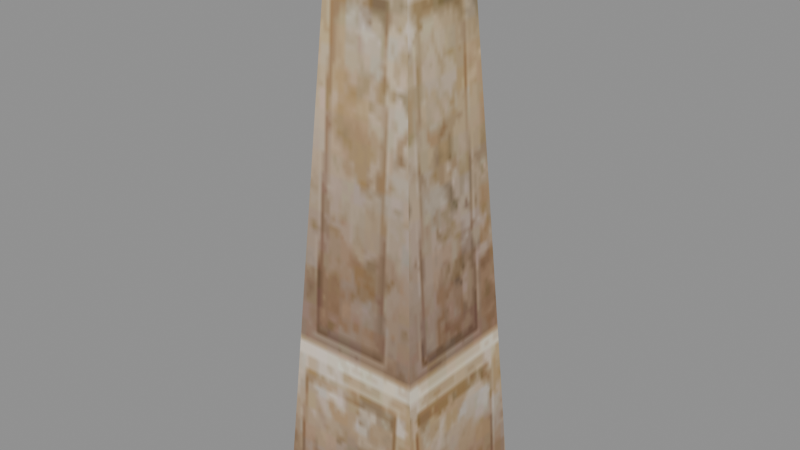 # Source: signpost_b_m.blend  (saved by Blender 5.2.45; exported with 4.5.12 LTS)
import bpy
from mathutils import Matrix  # noqa: F401  (used for matrix-valued properties, if any)

bpy.ops.wm.read_factory_settings(use_empty=True)
scene = bpy.context.scene
scene.name = 'Scene'

# ---- collections
col_signpost_b_m = bpy.data.collections.new('signpost_b_m'); scene.collection.children.link(col_signpost_b_m)

# ---- images (referenced by path relative to the original .blend; pixels are not part of the script)
import os
ASSET_DIR = os.environ.get("B2B_ASSET_DIR", "")  # directory of the original .blend (textures are referenced by path, not embedded)
HERE = os.path.dirname(os.path.abspath(__file__))  # packed textures are extracted next to this script under _unpacked/

def load_image(name, relpath, width, height, colorspace="sRGB"):
    """Load a texture the original file referenced (path relative to the .blend, or extracted next to this script)."""
    p = next((c for c in (os.path.join(HERE, relpath), os.path.join(ASSET_DIR, relpath)) if relpath and os.path.exists(c)), "")
    if p:
        img = bpy.data.images.load(p, check_existing=True)
        img.name = name
    else:  # same state as the original file: an image datablock whose file is absent (Cycles renders it pink)
        img = bpy.data.images.new(name, width, height)
        img.source = "FILE"
        img.filepath = "//" + (relpath or name)
    img.colorspace_settings.name = colorspace
    return img
img_signpost_b_m_signpost_dds = load_image('signpost_b_m_signpost.dds', '_unpacked/texture_0.2633f859.png', 256, 256, 'sRGB')

# ---- materials (node trees are filled in below, after node groups)
mat_signpost_b_m_mat_0 = bpy.data.materials.new('signpost_b_m_mat_0')

# ---- material node trees
mat_signpost_b_m_mat_0.use_nodes = True; mat_signpost_b_m_mat_0.node_tree.nodes.clear()
_N = mat_signpost_b_m_mat_0.node_tree.nodes; _L = mat_signpost_b_m_mat_0.node_tree.links
n0 = _N.new('ShaderNodeBsdfPrincipled'); n0.name = 'Principled BSDF'; n0.location = (-200, 100)
n0.inputs[2].default_value = 0.8
n0.inputs[10].default_value = 0.005
n1 = _N.new('ShaderNodeOutputMaterial'); n1.name = 'Material Output'; n1.location = (200, 100)
n2 = _N.new('ShaderNodeTexImage'); n2.name = 'Image Texture'; n2.location = (0, 0)
n2.image = img_signpost_b_m_signpost_dds
_L.new(n0.outputs[0], n1.inputs[0])
_L.new(n2.outputs[0], n0.inputs[0])
_L.new(n2.outputs[1], n0.inputs[4])
n1.is_active_output = True

# ---- meshes
me_signpost_b_m_mesh_0 = bpy.data.meshes.new('signpost_b_m_mesh_0')
me_signpost_b_m_mesh_0.from_pydata([(0.324, -0.324, 3.476), (0.585, -0.585, -0.4838), (0.585, 0.585, -0.4838), (-0.324, 0.324, 3.476), (-0.585, 0.585, -0.4838), (-0.585, -0.585, -0.4838), (-0.324, -0.324, 3.476), (0.324, 0.324, 3.476), (-0.324, -0.324, 3.476), (-0.585, -0.585, -0.4838), (0.585, -0.585, -0.4838), (0.324, 0.324, 3.476), (0.585, 0.585, -0.4838), (-0.585, 0.585, -0.4838), (0.0, 0.0, 3.854), (0.0, 0.0, 3.854), (-0.324, 0.324, 3.476), (0.324, -0.324, 3.476), (0.0, 0.0, 3.854), (0.0, 0.0, 3.854)], [], [(0, 1, 2), (3, 4, 5), (6, 3, 5), (7, 0, 2), (8, 9, 10), (11, 12, 13), (0, 7, 14), (3, 6, 15), (16, 11, 13), (17, 8, 10), (18, 11, 16), (19, 8, 17)])
me_signpost_b_m_mesh_0.polygons.foreach_set('use_smooth', [True] * 12)
_uv = me_signpost_b_m_mesh_0.uv_layers.new(name='UVMap')
_uv.uv.foreach_set('vector', [0.556, 0.768, 0.9901, 0.8075, 0.9901, 0.6297, 0.556, 0.7678, 0.9901, 0.8084, 0.9901, 0.6306, 0.556, 0.6707, 0.556, 0.7678, 0.9901, 0.6306, 0.556, 0.6709, 0.556, 0.768, 0.9901, 0.6297, 0.556, 0.9496, 0.9901, 0.9897, 0.9901, 0.8121, 0.556, 0.9498, 0.9901, 0.9888, 0.9901, 0.813, 0.556, 0.768, 0.556, 0.6709, 0.5147, 0.7195, 0.556, 0.7678, 0.556, 0.6707, 0.5147, 0.7195, 0.556, 0.8521, 0.556, 0.9498, 0.9901, 0.813, 0.556, 0.8523, 0.556, 0.9496, 0.9901, 0.8121, 0.5147, 0.9008, 0.556, 0.9498, 0.556, 0.8521, 0.5147, 0.9008, 0.556, 0.9496, 0.556, 0.8523])
me_signpost_b_m_mesh_0.materials.append(mat_signpost_b_m_mat_0)
me_signpost_b_m_mesh_0.update()
me_signpost_b_m_mesh_0.normals_split_custom_set([tuple(v) for v in zip(*[iter([0.9259, -5.132e-07, 0.3778, 0.9978, 0.0, 0.06576, 0.9978, 0.0, 0.06576, -0.9259, 5.132e-07, 0.3778, -0.9978, 0.0, 0.06576, -0.9978, 0.0, 0.06576, -0.9259, -1.181e-06, 0.3778, -0.9259, 5.132e-07, 0.3778, -0.9978, 0.0, 0.06576, 0.9259, 1.181e-06, 0.3778, 0.9259, -5.132e-07, 0.3778, 0.9978, 0.0, 0.06576, -5.327e-07, -0.9259, 0.3778, 0.0, -0.9978, 0.06576, 0.0, -0.9978, 0.06576, 5.327e-07, 0.9259, 0.3778, 0.0, 0.9978, 0.06576, 0.0, 0.9978, 0.06576, 0.9259, -5.132e-07, 0.3778, 0.9259, 1.181e-06, 0.3778, 0.7589, 0.0, 0.6512, -0.9259, 5.132e-07, 0.3778, -0.9259, -1.181e-06, 0.3778, -0.7589, 0.0, 0.6512, -1.181e-06, 0.9259, 0.3778, 5.327e-07, 0.9259, 0.3778, 0.0, 0.9978, 0.06576, 1.181e-06, -0.9259, 0.3778, -5.327e-07, -0.9259, 0.3778, 0.0, -0.9978, 0.06576, 0.0, 0.7589, 0.6512, 5.327e-07, 0.9259, 0.3778, -1.181e-06, 0.9259, 0.3778, 0.0, -0.7589, 0.6512, -5.327e-07, -0.9259, 0.3778, 1.181e-06, -0.9259, 0.3778])] * 3)])
arm_signpost_b_m_skeleton = bpy.data.armatures.new('signpost_b_m_skeleton')  # bones are not reproduced

# ---- objects
ob_signpost_b_m_rig = bpy.data.objects.new('signpost_b_m_rig', arm_signpost_b_m_skeleton)
ob_signpost_b_m_mesh_0 = bpy.data.objects.new('signpost_b_m_mesh_0', me_signpost_b_m_mesh_0)

# ---- transforms, parenting, visibility, modifiers, constraints
ob_signpost_b_m_rig.location = (0.0, 0.0, 0.0)
ob_signpost_b_m_rig.show_in_front = True
ob_signpost_b_m_mesh_0.parent = ob_signpost_b_m_rig
ob_signpost_b_m_mesh_0.location = (0.0, 0.0, 0.0)
_vg = ob_signpost_b_m_mesh_0.vertex_groups.new(name='cube21')
_vg.add([0, 1, 2, 3, 4, 5, 6, 7, 8, 9, 10, 11, 12, 13, 14, 15, 16, 17, 18, 19], 1.0, 'REPLACE')
_m = ob_signpost_b_m_mesh_0.modifiers.new('FEZ skin', 'ARMATURE')
_m.object = ob_signpost_b_m_rig

# ---- collection membership
scene.collection.objects.link(ob_signpost_b_m_rig)
col_signpost_b_m.objects.link(ob_signpost_b_m_mesh_0)

# ---- scene / render settings (as saved in the file)
scene.frame_start = 1; scene.frame_end = 250; scene.frame_set(1)
scene.render.engine = 'BLENDER_EEVEE_NEXT'
scene.render.bake_bias = 0.0
scene.render.bake_samples = 0
scene.render.compositor_device = 'GPU'
scene.eevee.use_volume_custom_range = False
scene.eevee.fast_gi_thickness_near = 0.1
scene.eevee.fast_gi_thickness_far = 0.0
scene.eevee.ray_tracing_options.screen_trace_thickness = 0.1
bpy.context.view_layer.update()

# ---- added for rendering (the .blend has no active camera and no usable light): camera, sun + grey world if the file has none
cam_auto = bpy.data.cameras.new('AutoCamera')
cam_auto.lens = 50.0
cam_auto.sensor_width = 36.0
cam_auto.clip_end = 1000.0
ob_auto_camera = bpy.data.objects.new('AutoCamera', cam_auto)
scene.collection.objects.link(ob_auto_camera)
ob_auto_camera.location = (4.29547, -5.15457, 5.12141)
ob_auto_camera.rotation_euler = (1.09748, -7.21219e-08, 0.694738)
scene.camera = ob_auto_camera
light_auto_sun = bpy.data.lights.new('AutoSun', 'SUN')
light_auto_sun.energy = 3.0
light_auto_sun.angle = 0.0523599
ob_auto_sun = bpy.data.objects.new('AutoSun', light_auto_sun)
scene.collection.objects.link(ob_auto_sun)
ob_auto_sun.rotation_euler = (0.872665, 0.174533, 0.523599)
if scene.world is None:
    world_auto = bpy.data.worlds.new('AutoWorld')
    world_auto.color = (0.3, 0.3, 0.3)
    scene.world = world_auto
bpy.context.view_layer.update()
